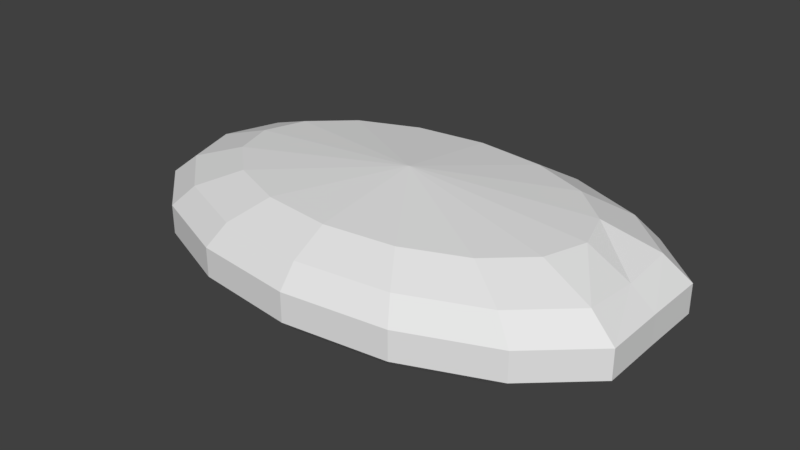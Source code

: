 # Source: windTurbineHead.blend  (saved by Blender 2.79.0; exported with 4.5.12 LTS)
import bpy
from mathutils import Matrix  # noqa: F401  (used for matrix-valued properties, if any)

bpy.ops.wm.read_factory_settings(use_empty=True)
scene = bpy.context.scene
scene.name = 'Scene'

# ---- collections
col_collection_1 = bpy.data.collections.new('Collection 1'); scene.collection.children.link(col_collection_1)

# ---- world
world_world = bpy.data.worlds.new('World'); scene.world = world_world
world_world.color = (0.05088, 0.05088, 0.05088)
world_world.use_sun_shadow = False
world_world.sun_shadow_jitter_overblur = 0.0
world_world.cycles.sampling_method = 'MANUAL'

# ---- meshes
me_cylinder = bpy.data.meshes.new('Cylinder')
me_cylinder.from_pydata([(9.872e-08, -1.304e-08, 4.924), (9.79e-08, 0.2547, 4.936), (0.1609, 0.2353, 4.936), (0.2973, 0.1801, 4.936), (0.3884, 0.09745, 4.936), (0.4204, -2.32e-08, 4.936), (0.3884, -0.09745, 4.936), (0.2973, -0.1801, 4.936), (0.1609, -0.2353, 4.936), (1.614e-07, -0.2547, 4.936), (-0.1609, -0.2353, 4.936), (-0.2973, -0.1801, 4.936), (-0.3884, -0.09745, 4.936), (-0.4204, -9.027e-09, 4.936), (-0.3884, 0.09745, 4.936), (-0.2973, 0.1801, 4.936), (-0.1609, 0.2353, 4.936), (7.665e-08, 0.3515, 4.971), (0.222, 0.3247, 4.971), (0.4103, 0.2485, 4.971), (0.5361, 0.1345, 4.971), (0.5802, -2.741e-08, 4.971), (0.5361, -0.1345, 4.971), (0.4103, -0.2485, 4.971), (0.222, -0.3247, 4.971), (1.643e-07, -0.3515, 4.971), (-0.222, -0.3247, 4.971), (-0.4103, -0.2485, 4.971), (-0.5361, -0.1345, 4.971), (-0.5802, -7.856e-09, 4.971), (-0.5361, 0.1345, 4.971), (-0.4103, 0.2485, 4.971), (-0.222, 0.3247, 4.971), (7.599e-09, 0.4816, 5.009), (0.3042, 0.4449, 5.009), (0.5621, 0.3405, 5.009), (0.7345, 0.1843, 5.009), (0.7423, -3.342e-08, 5.018), (0.7345, -0.1843, 5.009), (0.5621, -0.3405, 5.009), (0.3042, -0.4449, 5.009), (1.276e-07, -0.4816, 5.009), (-0.3042, -0.4449, 5.009), (-0.5621, -0.3405, 5.009), (-0.7345, -0.1843, 5.009), (-0.795, -6.628e-09, 5.009), (-0.7345, 0.1843, 5.009), (-0.5621, 0.3405, 5.009), (-0.3042, 0.4449, 5.009), (-2.414e-08, 0.5294, 5.054), (0.3344, 0.4891, 5.054), (0.6179, 0.3743, 5.054), (0.8074, 0.2026, 5.054), (0.8063, -3.637e-08, 5.054), (0.8074, -0.2026, 5.054), (0.6179, -0.3743, 5.054), (0.3344, -0.4891, 5.054), (1.078e-07, -0.5294, 5.054), (-0.3344, -0.4891, 5.054), (-0.6179, -0.3743, 5.054), (-0.8074, -0.2026, 5.054), (-0.8739, -6.916e-09, 5.054), (-0.8074, 0.2026, 5.054), (-0.6179, 0.3743, 5.054), (-0.3344, 0.4891, 5.054), (-3.496e-08, 0.5294, 5.148), (0.3344, 0.4891, 5.148), (0.6179, 0.3743, 5.148), (0.8074, 0.2026, 5.148), (0.8063, -3.637e-08, 5.148), (0.8074, -0.2026, 5.148), (0.6179, -0.3743, 5.148), (0.3344, -0.4891, 5.148), (9.699e-08, -0.5294, 5.148), (-0.3344, -0.4891, 5.148), (-0.6179, -0.3743, 5.148), (-0.8074, -0.2026, 5.148), (-0.8739, -6.916e-09, 5.148), (-0.8074, 0.2026, 5.148), (-0.6179, 0.3743, 5.148), (-0.3344, 0.4891, 5.148), (-3.606e-08, 0.4737, 5.218), (0.2993, 0.4376, 5.218), (0.553, 0.3349, 5.218), (0.7225, 0.1813, 5.218), (0.7293, -3.333e-08, 5.209), (0.7225, -0.1813, 5.218), (0.553, -0.3349, 5.218), (0.2993, -0.4376, 5.218), (8.202e-08, -0.4737, 5.218), (-0.2993, -0.4376, 5.218), (-0.553, -0.3349, 5.218), (-0.7225, -0.1813, 5.218), (-0.782, -6.972e-09, 5.218), (-0.7225, 0.1813, 5.218), (-0.553, 0.3349, 5.218), (-0.2993, 0.4376, 5.218), (1.519e-08, 0.3606, 5.281), (0.2278, 0.3331, 5.281), (0.4209, 0.255, 5.281), (0.5499, 0.138, 5.281), (0.5952, -2.537e-08, 5.281), (0.5499, -0.138, 5.281), (0.4209, -0.255, 5.281), (0.2278, -0.3331, 5.281), (1.051e-07, -0.3606, 5.281), (-0.2278, -0.3331, 5.281), (-0.4209, -0.255, 5.281), (-0.5499, -0.138, 5.281), (-0.5952, -5.307e-09, 5.281), (-0.5499, 0.138, 5.281), (-0.4209, 0.255, 5.281), (-0.2278, 0.3331, 5.281), (9.954e-08, -5.588e-09, 5.327)], [], [(0, 2, 3), (11, 10, 26, 27), (0, 7, 8), (0, 12, 13), (0, 5, 6), (0, 10, 11), (0, 15, 16), (0, 3, 4), (0, 8, 9), (0, 13, 14), (0, 1, 2), (0, 6, 7), (0, 11, 12), (0, 16, 1), (0, 4, 5), (0, 9, 10), (0, 14, 15), (32, 31, 47, 48), (4, 3, 19, 20), (12, 11, 27, 28), (5, 4, 20, 21), (13, 12, 28, 29), (6, 5, 21, 22), (14, 13, 29, 30), (7, 6, 22, 23), (15, 14, 30, 31), (8, 7, 23, 24), (16, 15, 31, 32), (9, 8, 24, 25), (2, 1, 17, 18), (1, 16, 32, 17), (10, 9, 25, 26), (3, 2, 18, 19), (38, 37, 53, 54), (25, 24, 40, 41), (18, 17, 33, 34), (17, 32, 48, 33), (26, 25, 41, 42), (19, 18, 34, 35), (27, 26, 42, 43), (20, 19, 35, 36), (28, 27, 43, 44), (21, 20, 36, 37), (29, 28, 44, 45), (22, 21, 37, 38), (30, 29, 45, 46), (23, 22, 38, 39), (31, 30, 46, 47), (24, 23, 39, 40), (59, 58, 74, 75), (46, 45, 61, 62), (39, 38, 54, 55), (47, 46, 62, 63), (40, 39, 55, 56), (48, 47, 63, 64), (41, 40, 56, 57), (34, 33, 49, 50), (33, 48, 64, 49), (42, 41, 57, 58), (35, 34, 50, 51), (43, 42, 58, 59), (36, 35, 51, 52), (44, 43, 59, 60), (37, 36, 52, 53), (45, 44, 60, 61), (80, 79, 95, 96), (52, 51, 67, 68), (60, 59, 75, 76), (53, 52, 68, 69), (61, 60, 76, 77), (54, 53, 69, 70), (62, 61, 77, 78), (55, 54, 70, 71), (63, 62, 78, 79), (56, 55, 71, 72), (64, 63, 79, 80), (57, 56, 72, 73), (50, 49, 65, 66), (49, 64, 80, 65), (58, 57, 73, 74), (51, 50, 66, 67), (86, 85, 101, 102), (73, 72, 88, 89), (66, 65, 81, 82), (65, 80, 96, 81), (74, 73, 89, 90), (67, 66, 82, 83), (75, 74, 90, 91), (68, 67, 83, 84), (76, 75, 91, 92), (69, 68, 84, 85), (77, 76, 92, 93), (70, 69, 85, 86), (78, 77, 93, 94), (71, 70, 86, 87), (79, 78, 94, 95), (72, 71, 87, 88), (107, 106, 113), (94, 93, 109, 110), (87, 86, 102, 103), (95, 94, 110, 111), (88, 87, 103, 104), (96, 95, 111, 112), (89, 88, 104, 105), (82, 81, 97, 98), (81, 96, 112, 97), (90, 89, 105, 106), (83, 82, 98, 99), (91, 90, 106, 107), (84, 83, 99, 100), (92, 91, 107, 108), (85, 84, 100, 101), (93, 92, 108, 109), (100, 99, 113), (108, 107, 113), (101, 100, 113), (109, 108, 113), (102, 101, 113), (110, 109, 113), (103, 102, 113), (111, 110, 113), (104, 103, 113), (112, 111, 113), (105, 104, 113), (98, 97, 113), (97, 112, 113), (106, 105, 113), (99, 98, 113)])
_uv = me_cylinder.uv_layers.new(name='UVMap')
_uv.uv.foreach_set('vector', [0.221, 0.4179, 0.1309, 0.3229, 0.1608, 0.2577, 0.2813, 0.5781, 0.3112, 0.5129, 0.3455, 0.549, 0.3042, 0.6389, 0.221, 0.4179, 0.3112, 0.2795, 0.3274, 0.3513, 0.221, 0.4179, 0.2422, 0.6188, 0.1999, 0.629, 0.221, 0.4179, 0.2422, 0.2068, 0.2813, 0.2287, 0.221, 0.4179, 0.3112, 0.5129, 0.2813, 0.5781, 0.221, 0.4179, 0.1309, 0.5563, 0.1147, 0.4845, 0.221, 0.4179, 0.1608, 0.2577, 0.1999, 0.2169, 0.221, 0.4179, 0.3274, 0.3513, 0.3274, 0.4333, 0.221, 0.4179, 0.1999, 0.629, 0.1608, 0.6071, 0.221, 0.4179, 0.1147, 0.4025, 0.1309, 0.3229, 0.221, 0.4179, 0.2813, 0.2287, 0.3112, 0.2795, 0.221, 0.4179, 0.2813, 0.5781, 0.2422, 0.6188, 0.221, 0.4179, 0.1147, 0.4845, 0.1147, 0.4025, 0.221, 0.4179, 0.1999, 0.2169, 0.2422, 0.2068, 0.221, 0.4179, 0.3274, 0.4333, 0.3112, 0.5129, 0.221, 0.4179, 0.1608, 0.6071, 0.1309, 0.5563, 0.07427, 0.5097, 0.09662, 0.6089, 0.05057, 0.6795, 0.01995, 0.5436, 0.1999, 0.2169, 0.1608, 0.2577, 0.1379, 0.1968, 0.1919, 0.1405, 0.2422, 0.6188, 0.2813, 0.5781, 0.3042, 0.6389, 0.2502, 0.6952, 0.2422, 0.2068, 0.1999, 0.2169, 0.1919, 0.1405, 0.2502, 0.1265, 0.1999, 0.629, 0.2422, 0.6188, 0.2502, 0.6952, 0.1919, 0.7092, 0.2813, 0.2287, 0.2422, 0.2068, 0.2502, 0.1265, 0.3042, 0.1568, 0.1608, 0.6071, 0.1999, 0.629, 0.1919, 0.7092, 0.1379, 0.6789, 0.3112, 0.2795, 0.2813, 0.2287, 0.3042, 0.1568, 0.3455, 0.2268, 0.1309, 0.5563, 0.1608, 0.6071, 0.1379, 0.6789, 0.09662, 0.6089, 0.3274, 0.3513, 0.3112, 0.2795, 0.3455, 0.2268, 0.3678, 0.326, 0.1147, 0.4845, 0.1309, 0.5563, 0.09662, 0.6089, 0.07427, 0.5097, 0.3274, 0.4333, 0.3274, 0.3513, 0.3678, 0.326, 0.3678, 0.4391, 0.1309, 0.3229, 0.1147, 0.4025, 0.07427, 0.3966, 0.09662, 0.2867, 0.1147, 0.4025, 0.1147, 0.4845, 0.07427, 0.5097, 0.07427, 0.3966, 0.3112, 0.5129, 0.3274, 0.4333, 0.3678, 0.4391, 0.3455, 0.549, 0.1608, 0.2577, 0.1309, 0.3229, 0.09662, 0.2867, 0.1379, 0.1968, 0.335, 0.06008, 0.2584, 0.04498, 0.2616, 0.0128, 0.3463, 0.02452, 0.3678, 0.4391, 0.3678, 0.326, 0.4222, 0.2919, 0.4222, 0.4469, 0.09662, 0.2867, 0.07427, 0.3966, 0.01995, 0.3886, 0.05057, 0.2381, 0.07427, 0.3966, 0.07427, 0.5097, 0.01995, 0.5436, 0.01995, 0.3886, 0.3455, 0.549, 0.3678, 0.4391, 0.4222, 0.4469, 0.3915, 0.5975, 0.1379, 0.1968, 0.09662, 0.2867, 0.05057, 0.2381, 0.1071, 0.1149, 0.3042, 0.6389, 0.3455, 0.549, 0.3915, 0.5975, 0.335, 0.7207, 0.1919, 0.1405, 0.1379, 0.1968, 0.1071, 0.1149, 0.1811, 0.03778, 0.2502, 0.6952, 0.3042, 0.6389, 0.335, 0.7207, 0.2611, 0.7978, 0.2502, 0.1265, 0.1919, 0.1405, 0.1811, 0.03778, 0.2584, 0.04498, 0.1919, 0.7092, 0.2502, 0.6952, 0.2611, 0.7978, 0.1811, 0.817, 0.3042, 0.1568, 0.2502, 0.1265, 0.2584, 0.04498, 0.335, 0.06008, 0.1379, 0.6789, 0.1919, 0.7092, 0.1811, 0.817, 0.1071, 0.7755, 0.3455, 0.2268, 0.3042, 0.1568, 0.335, 0.06008, 0.3915, 0.1561, 0.09662, 0.6089, 0.1379, 0.6789, 0.1071, 0.7755, 0.05057, 0.6795, 0.3678, 0.326, 0.3455, 0.2268, 0.3915, 0.1561, 0.4222, 0.2919, 1.0, 0.2293, 1.0, 0.3561, 0.9603, 0.3561, 0.9603, 0.2293, 0.1071, 0.7755, 0.1811, 0.817, 0.1771, 0.8566, 0.09584, 0.8109, 0.3915, 0.1561, 0.335, 0.06008, 0.3463, 0.02452, 0.4085, 0.13, 0.05057, 0.6795, 0.1071, 0.7755, 0.09584, 0.8109, 0.03365, 0.7054, 0.4222, 0.2919, 0.3915, 0.1561, 0.4085, 0.13, 0.4421, 0.2794, 0.01995, 0.5436, 0.05057, 0.6795, 0.03365, 0.7054, 5.014e-08, 0.5561, 0.4222, 0.4469, 0.4222, 0.2919, 0.4421, 0.2794, 0.4421, 0.4497, 0.05057, 0.2381, 0.01995, 0.3886, 0.0, 0.3857, 0.03365, 0.2202, 0.01995, 0.3886, 0.01995, 0.5436, 5.014e-08, 0.5561, 0.0, 0.3857, 0.3915, 0.5975, 0.4222, 0.4469, 0.4421, 0.4497, 0.4085, 0.6153, 0.1071, 0.1149, 0.05057, 0.2381, 0.03365, 0.2202, 0.09584, 0.08474, 0.335, 0.7207, 0.3915, 0.5975, 0.4085, 0.6153, 0.3463, 0.7507, 0.1811, 0.03778, 0.1071, 0.1149, 0.09584, 0.08474, 0.1771, 0.0, 0.2611, 0.7978, 0.335, 0.7207, 0.3463, 0.7507, 0.265, 0.8354, 0.2584, 0.04498, 0.1811, 0.03778, 0.1771, 0.0, 0.2616, 0.0128, 0.1811, 0.817, 0.2611, 0.7978, 0.265, 0.8354, 0.1771, 0.8566, 0.4421, 0.3003, 0.4757, 0.151, 0.4973, 0.1808, 0.4673, 0.3144, 0.931, 0.5662, 0.931, 0.6936, 0.8913, 0.6936, 0.8913, 0.5662, 1.0, 0.1043, 1.0, 0.2293, 0.9603, 0.2293, 0.9603, 0.1043, 0.5215, 0.8565, 0.5215, 0.9114, 0.4818, 0.9114, 0.4818, 0.8565, 1.0, 0.0, 1.0, 0.1043, 0.9603, 0.1043, 0.9603, 3.015e-08, 0.4818, 0.8565, 0.4818, 0.9114, 0.4421, 0.9114, 0.4421, 0.8565, 0.9707, 0.761, 0.9707, 0.8575, 0.931, 0.8575, 0.931, 0.761, 0.862, 0.1273, 0.862, 6.03e-08, 0.9017, 0.0, 0.9017, 0.1273, 0.9707, 0.6318, 0.9707, 0.761, 0.931, 0.761, 0.931, 0.6318, 0.862, 0.2797, 0.862, 0.1273, 0.9017, 0.1273, 0.9017, 0.2797, 0.9707, 0.4897, 0.9707, 0.6318, 0.931, 0.6318, 0.931, 0.4897, 0.862, 0.4338, 0.862, 0.2797, 0.9017, 0.2797, 0.9017, 0.4338, 0.931, 0.8459, 0.931, 1.0, 0.8913, 1.0, 0.8913, 0.8459, 0.9707, 0.3561, 0.9707, 0.4897, 0.931, 0.4897, 0.931, 0.3561, 0.862, 0.5662, 0.862, 0.4338, 0.9017, 0.4338, 0.9017, 0.5662, 0.931, 0.6936, 0.931, 0.8459, 0.8913, 0.8459, 0.8913, 0.6936, 0.7764, 0.7903, 0.701, 0.8047, 0.6963, 0.7369, 0.7515, 0.7058, 0.9017, 0.4338, 0.9017, 0.2797, 0.931, 0.2809, 0.931, 0.4188, 0.8913, 0.8459, 0.8913, 1.0, 0.862, 0.985, 0.862, 0.8471, 0.4421, 0.4707, 0.4421, 0.3003, 0.4673, 0.3144, 0.4673, 0.4668, 0.9017, 0.5662, 0.9017, 0.4338, 0.931, 0.4188, 0.931, 0.5373, 0.8913, 0.6936, 0.8913, 0.8459, 0.862, 0.8471, 0.862, 0.7108, 0.9603, 0.2293, 0.9603, 0.3561, 0.931, 0.3439, 0.931, 0.2305, 0.6188, 0.8565, 0.5377, 0.7717, 0.5528, 0.7362, 0.6254, 0.8121, 0.7066, 0.02125, 0.7876, 0.1061, 0.7764, 0.1406, 0.7039, 0.06468, 0.7032, 0.8438, 0.6188, 0.8565, 0.6254, 0.8121, 0.701, 0.8047, 0.6188, 0.0, 0.7066, 0.02125, 0.7039, 0.06468, 0.6254, 0.04566, 0.7876, 0.8322, 0.7032, 0.8438, 0.701, 0.8047, 0.7764, 0.7903, 0.5377, 0.04557, 0.6188, 0.0, 0.6254, 0.04566, 0.5528, 0.08644, 0.8497, 0.7267, 0.7876, 0.8322, 0.7764, 0.7903, 0.832, 0.696, 0.4757, 0.151, 0.5377, 0.04557, 0.5528, 0.08644, 0.4973, 0.1808, 0.9017, 0.2797, 0.9017, 0.1273, 0.931, 0.1446, 0.931, 0.2809, 0.7515, 0.2113, 0.7938, 0.3035, 0.6677, 0.4376, 0.5528, 0.08644, 0.6254, 0.04566, 0.6365, 0.139, 0.5813, 0.17, 0.832, 0.696, 0.7764, 0.7903, 0.7515, 0.7058, 0.7938, 0.634, 0.4973, 0.1808, 0.5528, 0.08644, 0.5813, 0.17, 0.5391, 0.2419, 0.862, 0.5624, 0.832, 0.696, 0.7938, 0.634, 0.8167, 0.5323, 0.4673, 0.3144, 0.4973, 0.1808, 0.5391, 0.2419, 0.5162, 0.3435, 0.862, 0.4099, 0.862, 0.5624, 0.8167, 0.5323, 0.8167, 0.4163, 0.4973, 0.6149, 0.4673, 0.4668, 0.5162, 0.4596, 0.5391, 0.5723, 0.4673, 0.4668, 0.4673, 0.3144, 0.5162, 0.3435, 0.5162, 0.4596, 0.832, 0.2618, 0.862, 0.4099, 0.8167, 0.4163, 0.7938, 0.3035, 0.5528, 0.7362, 0.4973, 0.6149, 0.5391, 0.5723, 0.5813, 0.6646, 0.7764, 0.1406, 0.832, 0.2618, 0.7938, 0.3035, 0.7515, 0.2113, 0.6254, 0.8121, 0.5528, 0.7362, 0.5813, 0.6646, 0.6365, 0.7224, 0.7039, 0.06468, 0.7764, 0.1406, 0.7515, 0.2113, 0.6963, 0.1535, 0.701, 0.8047, 0.6254, 0.8121, 0.6365, 0.7224, 0.6963, 0.7369, 0.6254, 0.04566, 0.7039, 0.06468, 0.6963, 0.1535, 0.6365, 0.139, 0.6365, 0.7224, 0.5813, 0.6646, 0.6677, 0.4376, 0.6963, 0.1535, 0.7515, 0.2113, 0.6677, 0.4376, 0.6963, 0.7369, 0.6365, 0.7224, 0.6677, 0.4376, 0.6365, 0.139, 0.6963, 0.1535, 0.6677, 0.4376, 0.7515, 0.7058, 0.6963, 0.7369, 0.6677, 0.4376, 0.5813, 0.17, 0.6365, 0.139, 0.6677, 0.4376, 0.7938, 0.634, 0.7515, 0.7058, 0.6677, 0.4376, 0.5391, 0.2419, 0.5813, 0.17, 0.6677, 0.4376, 0.8167, 0.5323, 0.7938, 0.634, 0.6677, 0.4376, 0.5162, 0.3435, 0.5391, 0.2419, 0.6677, 0.4376, 0.8167, 0.4163, 0.8167, 0.5323, 0.6677, 0.4376, 0.5391, 0.5723, 0.5162, 0.4596, 0.6677, 0.4376, 0.5162, 0.4596, 0.5162, 0.3435, 0.6677, 0.4376, 0.7938, 0.3035, 0.8167, 0.4163, 0.6677, 0.4376, 0.5813, 0.6646, 0.5391, 0.5723, 0.6677, 0.4376])
me_cylinder.use_remesh_preserve_volume = False
me_cylinder.use_remesh_preserve_attributes = False
me_cylinder.use_mirror_vertex_groups = False
me_cylinder.update()

# ---- objects
ob_cylinder = bpy.data.objects.new('Cylinder', me_cylinder)

# ---- transforms, parenting, visibility, modifiers, constraints
ob_cylinder.location = (0.0, 0.0, 0.0)
ob_cylinder.lineart.crease_threshold = 0.0

# ---- collection membership
col_collection_1.objects.link(ob_cylinder)

# ---- scene / render settings (as saved in the file)
scene.frame_start = 1; scene.frame_end = 250; scene.frame_set(1)
scene.render.engine = 'BLENDER_EEVEE_NEXT'
scene.render.resolution_percentage = 50
scene.render.dither_intensity = 0.0
scene.cycles.use_denoising = False
scene.cycles.samples = 128
scene.cycles.sampling_pattern = 'TABULATED_SOBOL'
scene.cycles.light_sampling_threshold = 0.0
scene.cycles.use_adaptive_sampling = False
scene.cycles.use_light_tree = False
scene.cycles.blur_glossy = 0.0
scene.cycles.sample_clamp_indirect = 0.0
scene.view_settings.view_transform = 'Standard'
bpy.context.view_layer.update()

# ---- added for rendering (the .blend has no active camera and no usable light): camera, sun
cam_auto = bpy.data.cameras.new('AutoCamera')
cam_auto.lens = 50.0
cam_auto.sensor_width = 36.0
cam_auto.clip_end = 1000.0
ob_auto_camera = bpy.data.objects.new('AutoCamera', cam_auto)
scene.collection.objects.link(ob_auto_camera)
ob_auto_camera.location = (1.84239, -2.25078, 6.62592)
ob_auto_camera.rotation_euler = (1.09748, -7.21219e-08, 0.694738)
scene.camera = ob_auto_camera
light_auto_sun = bpy.data.lights.new('AutoSun', 'SUN')
light_auto_sun.energy = 3.0
light_auto_sun.angle = 0.0523599
ob_auto_sun = bpy.data.objects.new('AutoSun', light_auto_sun)
scene.collection.objects.link(ob_auto_sun)
ob_auto_sun.rotation_euler = (0.872665, 0.174533, 0.523599)
bpy.context.view_layer.update()
